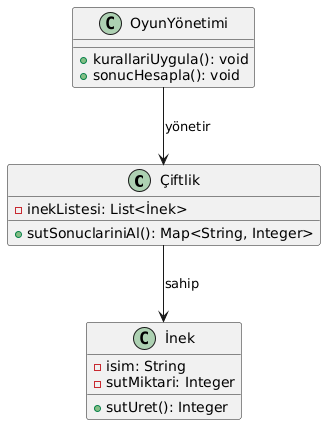

The diagram above was rendered by PlantUML. Its source (embedded in the PNG):
@startuml
class Çiftlik {
    - inekListesi: List<İnek>
    + sutSonuclariniAl(): Map<String, Integer>
}

class İnek {
    - isim: String
    - sutMiktari: Integer
    + sutUret(): Integer
}

class OyunYönetimi {
    + kurallariUygula(): void
    + sonucHesapla(): void
}

Çiftlik --> İnek : "sahip"
OyunYönetimi --> Çiftlik : "yönetir"
@enduml